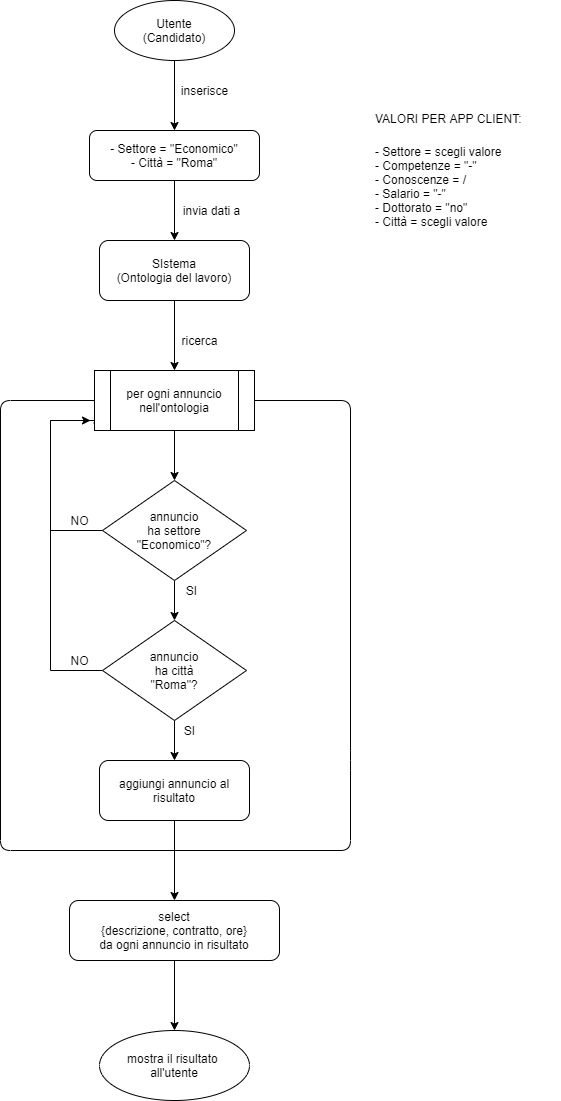

The diagram above was exported from draw.io. Its source (the exported page's mxGraphModel, read from the mxfile embedded in the PNG):
<mxGraphModel dx="1038" dy="689" grid="1" gridSize="10" guides="1" tooltips="1" connect="1" arrows="1" fold="1" page="0" pageScale="1" pageWidth="827" pageHeight="1169" math="0" shadow="0">
  <root>
    <mxCell id="0" />
    <mxCell id="1" parent="0" />
    <mxCell id="3jaV1H3lAXQtu0JZNAEJ-7" style="edgeStyle=orthogonalEdgeStyle;rounded=0;orthogonalLoop=1;jettySize=auto;html=1;" parent="1" source="3jaV1H3lAXQtu0JZNAEJ-1" target="3jaV1H3lAXQtu0JZNAEJ-5" edge="1">
      <mxGeometry relative="1" as="geometry" />
    </mxCell>
    <mxCell id="3jaV1H3lAXQtu0JZNAEJ-1" value="Utente&lt;br&gt;(Candidato)" style="ellipse;whiteSpace=wrap;html=1;" parent="1" vertex="1">
      <mxGeometry x="354" y="40" width="120" height="60" as="geometry" />
    </mxCell>
    <mxCell id="3jaV1H3lAXQtu0JZNAEJ-4" value="inserisce" style="text;html=1;align=center;verticalAlign=middle;resizable=0;points=[];autosize=1;" parent="1" vertex="1">
      <mxGeometry x="414" y="120" width="60" height="20" as="geometry" />
    </mxCell>
    <mxCell id="3jaV1H3lAXQtu0JZNAEJ-13" style="edgeStyle=orthogonalEdgeStyle;rounded=0;orthogonalLoop=1;jettySize=auto;html=1;" parent="1" source="3jaV1H3lAXQtu0JZNAEJ-5" target="3jaV1H3lAXQtu0JZNAEJ-12" edge="1">
      <mxGeometry relative="1" as="geometry" />
    </mxCell>
    <mxCell id="3jaV1H3lAXQtu0JZNAEJ-5" value="- Settore = &quot;Economico&quot;&lt;br&gt;- Città = &quot;Roma&quot;" style="rounded=1;whiteSpace=wrap;html=1;" parent="1" vertex="1">
      <mxGeometry x="329" y="170" width="170" height="50" as="geometry" />
    </mxCell>
    <mxCell id="3jaV1H3lAXQtu0JZNAEJ-24" style="edgeStyle=orthogonalEdgeStyle;rounded=0;orthogonalLoop=1;jettySize=auto;html=1;entryX=-0.011;entryY=0.876;entryDx=0;entryDy=0;entryPerimeter=0;" parent="1" source="3jaV1H3lAXQtu0JZNAEJ-9" target="3jaV1H3lAXQtu0JZNAEJ-17" edge="1">
      <mxGeometry relative="1" as="geometry">
        <Array as="points">
          <mxPoint x="290" y="570" />
          <mxPoint x="290" y="460" />
          <mxPoint x="334" y="460" />
          <mxPoint x="334" y="463" />
        </Array>
      </mxGeometry>
    </mxCell>
    <mxCell id="3jaV1H3lAXQtu0JZNAEJ-31" style="edgeStyle=orthogonalEdgeStyle;rounded=0;orthogonalLoop=1;jettySize=auto;html=1;entryX=0.5;entryY=0;entryDx=0;entryDy=0;" parent="1" source="3jaV1H3lAXQtu0JZNAEJ-9" target="3jaV1H3lAXQtu0JZNAEJ-28" edge="1">
      <mxGeometry relative="1" as="geometry" />
    </mxCell>
    <mxCell id="3jaV1H3lAXQtu0JZNAEJ-9" value="annuncio&lt;br&gt;ha settore&lt;br&gt;&quot;Economico&quot;?" style="rhombus;whiteSpace=wrap;html=1;" parent="1" vertex="1">
      <mxGeometry x="342" y="520" width="144" height="100" as="geometry" />
    </mxCell>
    <mxCell id="3jaV1H3lAXQtu0JZNAEJ-11" value="invia dati a" style="text;html=1;align=center;verticalAlign=middle;resizable=0;points=[];autosize=1;" parent="1" vertex="1">
      <mxGeometry x="416" y="240" width="70" height="20" as="geometry" />
    </mxCell>
    <mxCell id="3jaV1H3lAXQtu0JZNAEJ-18" style="edgeStyle=orthogonalEdgeStyle;rounded=0;orthogonalLoop=1;jettySize=auto;html=1;entryX=0.5;entryY=0;entryDx=0;entryDy=0;" parent="1" source="3jaV1H3lAXQtu0JZNAEJ-12" target="3jaV1H3lAXQtu0JZNAEJ-17" edge="1">
      <mxGeometry relative="1" as="geometry" />
    </mxCell>
    <mxCell id="3jaV1H3lAXQtu0JZNAEJ-12" value="SIstema&lt;br&gt;(Ontologia del lavoro)" style="rounded=1;whiteSpace=wrap;html=1;" parent="1" vertex="1">
      <mxGeometry x="339" y="280" width="150" height="60" as="geometry" />
    </mxCell>
    <mxCell id="3jaV1H3lAXQtu0JZNAEJ-15" value="ricerca" style="text;html=1;align=center;verticalAlign=middle;resizable=0;points=[];autosize=1;" parent="1" vertex="1">
      <mxGeometry x="414" y="370" width="50" height="20" as="geometry" />
    </mxCell>
    <mxCell id="3jaV1H3lAXQtu0JZNAEJ-19" style="edgeStyle=orthogonalEdgeStyle;rounded=0;orthogonalLoop=1;jettySize=auto;html=1;" parent="1" source="3jaV1H3lAXQtu0JZNAEJ-17" target="3jaV1H3lAXQtu0JZNAEJ-9" edge="1">
      <mxGeometry relative="1" as="geometry" />
    </mxCell>
    <mxCell id="3jaV1H3lAXQtu0JZNAEJ-17" value="per ogni annuncio nell'ontologia" style="shape=process;whiteSpace=wrap;html=1;backgroundOutline=1;" parent="1" vertex="1">
      <mxGeometry x="334" y="410" width="160" height="60" as="geometry" />
    </mxCell>
    <mxCell id="3jaV1H3lAXQtu0JZNAEJ-25" value="NO" style="text;html=1;align=center;verticalAlign=middle;resizable=0;points=[];autosize=1;" parent="1" vertex="1">
      <mxGeometry x="304" y="550" width="30" height="20" as="geometry" />
    </mxCell>
    <mxCell id="3jaV1H3lAXQtu0JZNAEJ-27" value="SI" style="text;html=1;align=center;verticalAlign=middle;resizable=0;points=[];autosize=1;" parent="1" vertex="1">
      <mxGeometry x="416" y="620" width="30" height="20" as="geometry" />
    </mxCell>
    <mxCell id="3jaV1H3lAXQtu0JZNAEJ-32" style="edgeStyle=orthogonalEdgeStyle;rounded=0;orthogonalLoop=1;jettySize=auto;html=1;" parent="1" source="3jaV1H3lAXQtu0JZNAEJ-28" edge="1">
      <mxGeometry relative="1" as="geometry">
        <mxPoint x="330" y="460" as="targetPoint" />
        <Array as="points">
          <mxPoint x="290" y="710" />
          <mxPoint x="290" y="460" />
          <mxPoint x="330" y="460" />
        </Array>
      </mxGeometry>
    </mxCell>
    <mxCell id="3jaV1H3lAXQtu0JZNAEJ-37" style="edgeStyle=orthogonalEdgeStyle;rounded=0;orthogonalLoop=1;jettySize=auto;html=1;entryX=0.5;entryY=0;entryDx=0;entryDy=0;" parent="1" source="3jaV1H3lAXQtu0JZNAEJ-28" edge="1">
      <mxGeometry relative="1" as="geometry">
        <mxPoint x="414" y="800" as="targetPoint" />
      </mxGeometry>
    </mxCell>
    <mxCell id="3jaV1H3lAXQtu0JZNAEJ-28" value="annuncio&lt;br&gt;&lt;span&gt;ha città&lt;br&gt;&quot;Roma&quot;?&lt;/span&gt;" style="rhombus;whiteSpace=wrap;html=1;" parent="1" vertex="1">
      <mxGeometry x="342" y="660" width="144" height="100" as="geometry" />
    </mxCell>
    <mxCell id="3jaV1H3lAXQtu0JZNAEJ-29" value="NO" style="text;html=1;align=center;verticalAlign=middle;resizable=0;points=[];autosize=1;" parent="1" vertex="1">
      <mxGeometry x="304" y="690" width="30" height="20" as="geometry" />
    </mxCell>
    <mxCell id="3jaV1H3lAXQtu0JZNAEJ-30" value="SI" style="text;html=1;align=center;verticalAlign=middle;resizable=0;points=[];autosize=1;" parent="1" vertex="1">
      <mxGeometry x="414" y="760" width="30" height="20" as="geometry" />
    </mxCell>
    <mxCell id="yO6K3Qc4NKLsI5idEWw6-3" style="edgeStyle=orthogonalEdgeStyle;rounded=0;orthogonalLoop=1;jettySize=auto;html=1;entryX=0.5;entryY=0;entryDx=0;entryDy=0;" edge="1" parent="1" source="3jaV1H3lAXQtu0JZNAEJ-46" target="yO6K3Qc4NKLsI5idEWw6-1">
      <mxGeometry relative="1" as="geometry" />
    </mxCell>
    <mxCell id="3jaV1H3lAXQtu0JZNAEJ-46" value="aggiungi annuncio al risultato" style="rounded=1;whiteSpace=wrap;html=1;" parent="1" vertex="1">
      <mxGeometry x="339" y="800" width="150" height="60" as="geometry" />
    </mxCell>
    <mxCell id="3jaV1H3lAXQtu0JZNAEJ-49" value="&lt;span&gt;mostra il risultato &lt;br&gt;all'utente&lt;/span&gt;" style="ellipse;whiteSpace=wrap;html=1;" parent="1" vertex="1">
      <mxGeometry x="339" y="1070" width="150" height="70" as="geometry" />
    </mxCell>
    <mxCell id="3jaV1H3lAXQtu0JZNAEJ-51" value="" style="endArrow=none;html=1;entryX=1;entryY=0.5;entryDx=0;entryDy=0;" parent="1" target="3jaV1H3lAXQtu0JZNAEJ-17" edge="1">
      <mxGeometry width="50" height="50" relative="1" as="geometry">
        <mxPoint x="414" y="890" as="sourcePoint" />
        <mxPoint x="440" y="800" as="targetPoint" />
        <Array as="points">
          <mxPoint x="590" y="890" />
          <mxPoint x="590" y="800" />
          <mxPoint x="590" y="440" />
        </Array>
      </mxGeometry>
    </mxCell>
    <mxCell id="3jaV1H3lAXQtu0JZNAEJ-52" value="" style="endArrow=none;html=1;entryX=0;entryY=0.5;entryDx=0;entryDy=0;" parent="1" target="3jaV1H3lAXQtu0JZNAEJ-17" edge="1">
      <mxGeometry width="50" height="50" relative="1" as="geometry">
        <mxPoint x="414" y="890" as="sourcePoint" />
        <mxPoint x="570" y="580" as="targetPoint" />
        <Array as="points">
          <mxPoint x="240" y="890" />
          <mxPoint x="240" y="440" />
        </Array>
      </mxGeometry>
    </mxCell>
    <mxCell id="ubspjtcnxkgH3R33lidP-1" value="&lt;h1&gt;&lt;span style=&quot;font-size: 12px ; font-weight: 400&quot;&gt;VALORI PER APP CLIENT:&lt;/span&gt;&lt;br&gt;&lt;/h1&gt;&lt;div&gt;- Settore = scegli valore&lt;/div&gt;&lt;div&gt;- Competenze = &quot;-&quot;&lt;/div&gt;&lt;div&gt;- Conoscenze = /&lt;/div&gt;&lt;div&gt;- Salario = &quot;-&quot;&lt;/div&gt;&lt;div&gt;- Dottorato = &quot;no&quot;&lt;/div&gt;&lt;div&gt;- Città = scegli valore&lt;/div&gt;" style="text;html=1;strokeColor=none;fillColor=none;spacing=5;spacingTop=-20;whiteSpace=wrap;overflow=hidden;rounded=0;" parent="1" vertex="1">
      <mxGeometry x="610" y="135" width="190" height="165" as="geometry" />
    </mxCell>
    <mxCell id="yO6K3Qc4NKLsI5idEWw6-2" style="edgeStyle=orthogonalEdgeStyle;rounded=0;orthogonalLoop=1;jettySize=auto;html=1;" edge="1" parent="1" source="yO6K3Qc4NKLsI5idEWw6-1" target="3jaV1H3lAXQtu0JZNAEJ-49">
      <mxGeometry relative="1" as="geometry" />
    </mxCell>
    <mxCell id="yO6K3Qc4NKLsI5idEWw6-1" value="select&lt;br&gt;{descrizione, contratto, ore}&lt;br&gt;da ogni annuncio in risultato" style="rounded=1;whiteSpace=wrap;html=1;" vertex="1" parent="1">
      <mxGeometry x="309" y="940" width="210" height="60" as="geometry" />
    </mxCell>
  </root>
</mxGraphModel>